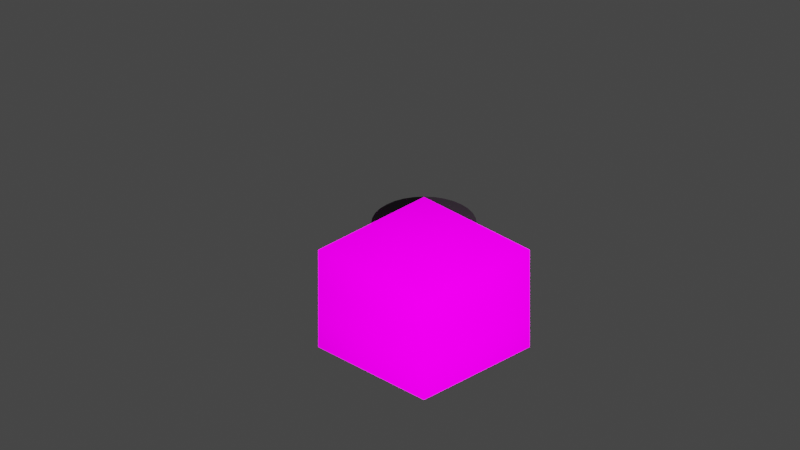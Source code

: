 # Source: GB_counter.blend  (saved by Blender 2.82.7; exported with 4.5.12 LTS)
import bpy
from mathutils import Matrix  # noqa: F401  (used for matrix-valued properties, if any)

bpy.ops.wm.read_factory_settings(use_empty=True)
scene = bpy.context.scene
scene.name = 'Scene'

# ---- collections
col_collection = bpy.data.collections.new('Collection'); scene.collection.children.link(col_collection)
col_gb_063_counter_round = bpy.data.collections.new('GB_063_counter_round'); scene.collection.children.link(col_gb_063_counter_round)

# ---- images (referenced by path relative to the original .blend; pixels are not part of the script)
import os
ASSET_DIR = os.environ.get("B2B_ASSET_DIR", "")  # directory of the original .blend (textures are referenced by path, not embedded)
HERE = os.path.dirname(os.path.abspath(__file__))  # packed textures are extracted next to this script under _unpacked/

def load_image(name, relpath, width, height, colorspace="sRGB"):
    """Load a texture the original file referenced (path relative to the .blend, or extracted next to this script)."""
    p = next((c for c in (os.path.join(HERE, relpath), os.path.join(ASSET_DIR, relpath)) if relpath and os.path.exists(c)), "")
    if p:
        img = bpy.data.images.load(p, check_existing=True)
        img.name = name
    else:  # same state as the original file: an image datablock whose file is absent (Cycles renders it pink)
        img = bpy.data.images.new(name, width, height)
        img.source = "FILE"
        img.filepath = "//" + (relpath or name)
    img.colorspace_settings.name = colorspace
    return img
img_library_2_png_001 = load_image('library_2.png.001', 'library_2.png', 1024, 1024, 'sRGB')

# ---- materials (node trees are filled in below, after node groups)
mat_mat1_001 = bpy.data.materials.new('Mat1.001')
mat_mat1_001.use_transparent_shadow = False
mat_main = bpy.data.materials.new('Main')
mat_main.use_transparent_shadow = False
mat_floorskirting = bpy.data.materials.new('FloorSkirting')
mat_floorskirting.use_transparent_shadow = False

# ---- node groups
ng_auto_smooth = bpy.data.node_groups.new('Auto Smooth', 'GeometryNodeTree')
_s = ng_auto_smooth.interface.new_socket(name='Geometry', in_out='OUTPUT', socket_type='NodeSocketGeometry')
_s = ng_auto_smooth.interface.new_socket(name='Geometry', in_out='INPUT', socket_type='NodeSocketGeometry')
_s = ng_auto_smooth.interface.new_socket(name='Angle', in_out='INPUT', socket_type='NodeSocketFloat')
_s.subtype = 'ANGLE'
_s.min_value = 0.0
_s.max_value = 3.142
ng_auto_smooth.is_modifier = True
_N = ng_auto_smooth.nodes; _L = ng_auto_smooth.links
n0 = _N.new('NodeGroupOutput'); n0.name = 'Group Output'; n0.location = (480, -100)
n1 = _N.new('NodeGroupInput'); n1.name = 'Group Input'; n1.location = (-420, -300)
n2 = _N.new('NodeGroupInput'); n2.name = 'Group Input.001'; n2.location = (-60, -100)
n3 = _N.new('GeometryNodeSetShadeSmooth'); n3.name = 'Set Shade Smooth'; n3.location = (120, -100)
n3.domain = 'EDGE'
n4 = _N.new('GeometryNodeSetShadeSmooth'); n4.name = 'Set Shade Smooth.001'; n4.location = (300, -100)
n5 = _N.new('GeometryNodeInputMeshEdgeAngle'); n5.name = 'Edge Angle'; n5.location = (-420, -220)
n6 = _N.new('GeometryNodeInputEdgeSmooth'); n6.name = 'Is Edge Smooth'; n6.location = (-60, -160)
n7 = _N.new('GeometryNodeInputShadeSmooth'); n7.name = 'Is Face Smooth'; n7.location = (-240, -340)
n8 = _N.new('FunctionNodeBooleanMath'); n8.name = 'Boolean Math'; n8.location = (-60, -220)
n9 = _N.new('FunctionNodeCompare'); n9.name = 'Compare'; n9.location = (-240, -180)
n9.operation = 'LESS_EQUAL'
_L.new(n5.outputs[0], n9.inputs[0])
_L.new(n4.outputs[0], n0.inputs[0])
_L.new(n1.outputs[1], n9.inputs[1])
_L.new(n9.outputs[0], n8.inputs[0])
_L.new(n7.outputs[0], n8.inputs[1])
_L.new(n2.outputs[0], n3.inputs[0])
_L.new(n6.outputs[0], n3.inputs[1])
_L.new(n3.outputs[0], n4.inputs[0])
_L.new(n8.outputs[0], n3.inputs[2])
n0.is_active_output = True

# ---- material node trees
mat_mat1_001.use_nodes = True; mat_mat1_001.node_tree.nodes.clear()
_N = mat_mat1_001.node_tree.nodes; _L = mat_mat1_001.node_tree.links
n0 = _N.new('ShaderNodeBsdfPrincipled'); n0.name = 'Principled BSDF'; n0.location = (0, 300)
n0.distribution = 'GGX'
n0.subsurface_method = 'BURLEY'
n0.inputs[2].default_value = 1.0
n0.inputs[3].default_value = 1.45
n0.inputs[13].default_value = 0.0
n0.inputs[28].default_value = 1.0
n1 = _N.new('ShaderNodeOutputMaterial'); n1.name = 'Material Output'; n1.location = (300, 300)
n2 = _N.new('ShaderNodeTexImage'); n2.name = 'Image Texture'; n2.location = (-300, 300)
n2.label = 'Base Color'
n2.image = img_library_2_png_001
n3 = _N.new('ShaderNodeRGB'); n3.name = 'RGB'; n3.location = (-300, 0)
n3.label = 'Specular'
n3.outputs[0].default_value = (1.0, 1.0, 1.0, 1.0)
n4 = _N.new('ShaderNodeRGB'); n4.name = 'RGB.001'; n4.location = (-300, -300)
n4.label = 'Reflective'
n4.outputs[0].default_value = (1.0, 1.0, 1.0, 1.0)
n5 = _N.new('ShaderNodeTexImage'); n5.name = 'Image Texture.001'; n5.location = (-290, -150)
n5.image = img_library_2_png_001
_L.new(n0.outputs[0], n1.inputs[0])
_L.new(n2.outputs[0], n0.inputs[0])
_L.new(n5.outputs[0], n0.inputs[27])
n1.is_active_output = True
mat_main.use_nodes = True; mat_main.node_tree.nodes.clear()
_N = mat_main.node_tree.nodes; _L = mat_main.node_tree.links
n0 = _N.new('ShaderNodeOutputMaterial'); n0.name = 'Material Output'; n0.location = (300, 300)
n1 = _N.new('ShaderNodeBsdfPrincipled'); n1.name = 'Principled BSDF'; n1.location = (10, 300)
n1.distribution = 'GGX'
n1.subsurface_method = 'BURLEY'
n1.inputs[0].default_value = (0.2542, 0.2051, 0.2384, 1.0)
n1.inputs[3].default_value = 1.45
n1.inputs[27].default_value = (0.0, 0.0, 0.0, 1.0)
n1.inputs[28].default_value = 1.0
_L.new(n1.outputs[0], n0.inputs[0])
n0.is_active_output = True
mat_floorskirting.use_nodes = True; mat_floorskirting.node_tree.nodes.clear()
_N = mat_floorskirting.node_tree.nodes; _L = mat_floorskirting.node_tree.links
n0 = _N.new('ShaderNodeOutputMaterial'); n0.name = 'Material Output'; n0.location = (300, 300)
n1 = _N.new('ShaderNodeBsdfPrincipled'); n1.name = 'Principled BSDF'; n1.location = (10, 300)
n1.distribution = 'GGX'
n1.subsurface_method = 'BURLEY'
n1.inputs[0].default_value = (0.02956, 0.02122, 0.02956, 1.0)
n1.inputs[3].default_value = 1.45
n1.inputs[27].default_value = (0.0, 0.0, 0.0, 1.0)
n1.inputs[28].default_value = 1.0
_L.new(n1.outputs[0], n0.inputs[0])
n0.is_active_output = True

# ---- world
world_world = bpy.data.worlds.new('World'); scene.world = world_world
world_world.use_nodes = True; world_world.node_tree.nodes.clear()
_N = world_world.node_tree.nodes; _L = world_world.node_tree.links
n0 = _N.new('ShaderNodeOutputWorld'); n0.name = 'World Output'; n0.location = (300, 300)
n1 = _N.new('ShaderNodeBackground'); n1.name = 'Background'; n1.location = (10, 300)
n1.inputs[0].default_value = (0.05088, 0.05088, 0.05088, 1.0)
_L.new(n1.outputs[0], n0.inputs[0])
n0.is_active_output = True
world_world.color = (0.05088, 0.05088, 0.05088)
world_world.use_sun_shadow = False
world_world.sun_shadow_jitter_overblur = 0.0

# ---- cameras
cam_camera = bpy.data.cameras.new('Camera')
cam_camera.clip_end = 100.0
cam_camera.ortho_scale = 7.314
cam_camera_001 = bpy.data.cameras.new('Camera.001')
cam_camera_001.type = 'ORTHO'
cam_camera_001.clip_start = 1e-06
cam_camera_001.clip_end = 998.2
cam_camera_001.ortho_scale = 10.7
cam_camera_001.shift_x = -0.03
cam_camera_001.shift_y = 0.05
cam_camera_001.show_background_images = True

# ---- lights
light_light = bpy.data.lights.new('Light', 'POINT')
light_light.transmission_factor = 0.0
light_light.energy = 7111.0
light_light.shadow_soft_size = 0.1
light_light.shadow_maximum_resolution = 0.006
light_light.use_absolute_resolution = True

# ---- meshes
me_mesh1_001 = bpy.data.meshes.new('Mesh1.001')
me_mesh1_001.from_pydata([(1.0, 0.5, 0.0), (2.0, 0.5, 0.0), (2.0, 0.0, 1.0), (2.0, 0.0, 0.0), (2.0, 0.5, 1.0), (1.0, 1.0, 0.0), (1.0, 1.0, 1.0), (2.0, 1.0, 0.0), (0.0, 1.5, 0.0), (0.0, 1.0, 1.0), (1.0, 1.5, 0.0), (2.0, 1.5, 0.0), (2.0, 1.0, 1.0), (1.0, 1.5, 1.0), (0.0, 0.5, 1.0), (1.0, 0.0, 2.0), (1.0, 0.0, 1.0), (0.0, 0.0, 2.0), (1.0, 0.5, 1.0), (2.0, 0.5, 2.0), (2.0, 0.0, 2.0), (0.0, 1.0, 2.0), (0.0, 0.5, 2.0), (1.0, 0.5, 2.0), (0.0, 1.5, 1.0), (0.0, 1.5, 2.0), (1.0, 1.5, 2.0), (1.0, 1.0, 2.0), (2.0, 1.5, 1.0), (2.0, 1.5, 2.0), (2.0, 1.0, 2.0)], [], [(0, 18, 4), (0, 4, 1), (1, 4, 2), (1, 2, 3), (18, 2, 4), (18, 16, 2), (5, 6, 12), (5, 12, 7), (7, 12, 4), (7, 4, 1), (6, 4, 12), (6, 18, 4), (8, 24, 13), (8, 13, 10), (10, 13, 6), (10, 6, 5), (24, 6, 13), (24, 9, 6), (10, 13, 28), (10, 28, 11), (11, 28, 12), (11, 12, 7), (13, 12, 28), (13, 6, 12), (14, 22, 23), (14, 23, 18), (18, 23, 15), (18, 15, 16), (22, 15, 23), (22, 17, 15), (18, 23, 19), (18, 19, 4), (4, 19, 20), (4, 20, 2), (23, 20, 19), (23, 15, 20), (9, 21, 27), (9, 27, 6), (6, 27, 23), (6, 23, 18), (21, 23, 27), (21, 22, 23), (6, 27, 30), (6, 30, 12), (12, 30, 19), (12, 19, 4), (27, 19, 30), (27, 23, 19), (24, 25, 26), (24, 26, 13), (13, 26, 27), (13, 27, 6), (25, 27, 26), (25, 21, 27), (13, 26, 29), (13, 29, 28), (28, 29, 30), (28, 30, 12), (26, 30, 29), (26, 27, 30)])
me_mesh1_001.polygons.foreach_set('use_smooth', [True] * 60)
_uv = me_mesh1_001.uv_layers.new(name='Mesh1-texcoord')
_uv.uv.foreach_set('vector', [0.2793, 0.7537, 0.3027, 0.7478, 0.2793, 0.7419, 0.2793, 0.7537, 0.2793, 0.7419, 0.2559, 0.7478, 0.2549, 0.7468, 0.2783, 0.741, 0.2783, 0.7336, 0.2549, 0.7468, 0.2783, 0.7336, 0.2549, 0.7395, 0.3037, 0.7468, 0.2803, 0.7336, 0.2803, 0.741, 0.3037, 0.7468, 0.3037, 0.7395, 0.2803, 0.7336, 0.3301, 0.7537, 0.3535, 0.7478, 0.3301, 0.7419, 0.3301, 0.7537, 0.3301, 0.7419, 0.3066, 0.7478, 0.3057, 0.7468, 0.3291, 0.741, 0.3291, 0.7336, 0.3057, 0.7468, 0.3291, 0.7336, 0.3057, 0.7395, 0.3545, 0.7468, 0.3311, 0.7336, 0.3311, 0.741, 0.3545, 0.7468, 0.3545, 0.7395, 0.3311, 0.7336, 0.3809, 0.7537, 0.4043, 0.7478, 0.3809, 0.7419, 0.3809, 0.7537, 0.3809, 0.7419, 0.3574, 0.7478, 0.3564, 0.7468, 0.3799, 0.741, 0.3799, 0.7336, 0.3564, 0.7468, 0.3799, 0.7336, 0.3564, 0.7395, 0.4053, 0.7468, 0.3818, 0.7336, 0.3818, 0.741, 0.4053, 0.7468, 0.4053, 0.7395, 0.3818, 0.7336, 0.4316, 0.7537, 0.4551, 0.7478, 0.4316, 0.7419, 0.4316, 0.7537, 0.4316, 0.7419, 0.4082, 0.7478, 0.4072, 0.7468, 0.4307, 0.741, 0.4307, 0.7336, 0.4072, 0.7468, 0.4307, 0.7336, 0.4072, 0.7395, 0.4561, 0.7468, 0.4326, 0.7336, 0.4326, 0.741, 0.4561, 0.7468, 0.4561, 0.7395, 0.4326, 0.7336, 0.4824, 0.7537, 0.5059, 0.7478, 0.4824, 0.7419, 0.4824, 0.7537, 0.4824, 0.7419, 0.459, 0.7478, 0.458, 0.7468, 0.4814, 0.741, 0.4814, 0.7336, 0.458, 0.7468, 0.4814, 0.7336, 0.458, 0.7395, 0.5068, 0.7468, 0.4834, 0.7336, 0.4834, 0.741, 0.5068, 0.7468, 0.5068, 0.7395, 0.4834, 0.7336, 0.5332, 0.7537, 0.5566, 0.7478, 0.5332, 0.7419, 0.5332, 0.7537, 0.5332, 0.7419, 0.5098, 0.7478, 0.5088, 0.7468, 0.5322, 0.741, 0.5322, 0.7336, 0.5088, 0.7468, 0.5322, 0.7336, 0.5088, 0.7395, 0.5576, 0.7468, 0.5342, 0.7336, 0.5342, 0.741, 0.5576, 0.7468, 0.5576, 0.7395, 0.5342, 0.7336, 0.584, 0.7537, 0.6074, 0.7478, 0.584, 0.7419, 0.584, 0.7537, 0.584, 0.7419, 0.5605, 0.7478, 0.5596, 0.7468, 0.583, 0.741, 0.583, 0.7336, 0.5596, 0.7468, 0.583, 0.7336, 0.5596, 0.7395, 0.6084, 0.7468, 0.585, 0.7336, 0.585, 0.741, 0.6084, 0.7468, 0.6084, 0.7395, 0.585, 0.7336, 0.6348, 0.7537, 0.6582, 0.7478, 0.6348, 0.7419, 0.6348, 0.7537, 0.6348, 0.7419, 0.6113, 0.7478, 0.6104, 0.7468, 0.6338, 0.741, 0.6338, 0.7336, 0.6104, 0.7468, 0.6338, 0.7336, 0.6104, 0.7395, 0.6592, 0.7468, 0.6357, 0.7336, 0.6357, 0.741, 0.6592, 0.7468, 0.6592, 0.7395, 0.6357, 0.7336, 0.6855, 0.7537, 0.709, 0.7478, 0.6855, 0.7419, 0.6855, 0.7537, 0.6855, 0.7419, 0.6621, 0.7478, 0.6611, 0.7468, 0.6846, 0.741, 0.6846, 0.7336, 0.6611, 0.7468, 0.6846, 0.7336, 0.6611, 0.7395, 0.71, 0.7468, 0.6865, 0.7336, 0.6865, 0.741, 0.71, 0.7468, 0.71, 0.7395, 0.6865, 0.7336, 0.7363, 0.7537, 0.7598, 0.7478, 0.7363, 0.7419, 0.7363, 0.7537, 0.7363, 0.7419, 0.7129, 0.7478, 0.7119, 0.7468, 0.7354, 0.741, 0.7354, 0.7336, 0.7119, 0.7468, 0.7354, 0.7336, 0.7119, 0.7395, 0.7607, 0.7468, 0.7373, 0.7336, 0.7373, 0.741, 0.7607, 0.7468, 0.7607, 0.7395, 0.7373, 0.7336])
me_mesh1_001.materials.append(mat_mat1_001)
me_mesh1_001.use_remesh_fix_poles = True
me_mesh1_001.use_remesh_preserve_attributes = False
me_mesh1_001.use_mirror_vertex_groups = False
me_mesh1_001.update()
me_cylinder_001 = bpy.data.meshes.new('Cylinder.001')
me_cylinder_001.from_pydata([(0.0, 0.7057, 0.05728), (0.0, 0.7057, 1.131), (0.1377, 0.6922, 0.05728), (0.1377, 0.6922, 1.131), (0.2701, 0.652, 0.05728), (0.2701, 0.652, 1.131), (0.3921, 0.5868, 0.05728), (0.3921, 0.5868, 1.131), (0.499, 0.499, 0.05728), (0.499, 0.499, 1.131), (0.5868, 0.3921, 0.05728), (0.5868, 0.3921, 1.131), (0.652, 0.2701, 0.05728), (0.652, 0.2701, 1.131), (0.6922, 0.1377, 0.05728), (0.6922, 0.1377, 1.131), (0.7057, 5.328e-08, 0.05728), (0.7057, 5.328e-08, 1.131), (0.6922, -0.1377, 0.05728), (0.6922, -0.1377, 1.131), (0.652, -0.2701, 0.05728), (0.652, -0.2701, 1.131), (0.5868, -0.3921, 0.05728), (0.5868, -0.3921, 1.131), (0.499, -0.499, 0.05728), (0.499, -0.499, 1.131), (0.3921, -0.5868, 0.05728), (0.3921, -0.5868, 1.131), (0.2701, -0.652, 0.05728), (0.2701, -0.652, 1.131), (0.1377, -0.6922, 0.05728), (0.1377, -0.6922, 1.131), (-2.3e-07, -0.7057, 0.05728), (-2.3e-07, -0.7057, 1.131), (-0.1377, -0.6922, 0.05728), (-0.1377, -0.6922, 1.131), (-0.2701, -0.652, 0.05728), (-0.2701, -0.652, 1.131), (-0.3921, -0.5868, 0.05728), (-0.3921, -0.5868, 1.131), (-0.499, -0.499, 0.05728), (-0.499, -0.499, 1.131), (-0.5868, -0.3921, 0.05728), (-0.5868, -0.3921, 1.131), (-0.652, -0.2701, 0.05728), (-0.652, -0.2701, 1.131), (-0.6922, -0.1377, 0.05728), (-0.6922, -0.1377, 1.131), (-0.7057, 6.815e-07, 0.05728), (-0.7057, 6.815e-07, 1.131), (-0.6922, 0.1377, 0.05728), (-0.6922, 0.1377, 1.131), (-0.652, 0.2701, 0.05728), (-0.652, 0.2701, 1.131), (-0.5868, 0.3921, 0.05728), (-0.5868, 0.3921, 1.131), (-0.499, 0.499, 0.05728), (-0.499, 0.499, 1.131), (-0.3921, 0.5868, 0.05728), (-0.3921, 0.5868, 1.131), (-0.2701, 0.652, 0.05728), (-0.2701, 0.652, 1.131), (-0.1377, 0.6922, 0.05728), (-0.1377, 0.6922, 1.131), (1.767e-08, 0.7423, 0.0), (1.297e-08, 0.7423, 0.06335), (0.1448, 0.7281, 0.0), (0.1448, 0.7281, 0.06335), (0.2841, 0.6858, 0.0), (0.2841, 0.6858, 0.06335), (0.4124, 0.6172, 0.0), (0.4124, 0.6172, 0.06335), (0.5249, 0.5249, 0.0), (0.5249, 0.5249, 0.06335), (0.6172, 0.4124, 0.0), (0.6172, 0.4124, 0.06335), (0.6858, 0.2841, 0.0), (0.6858, 0.2841, 0.06335), (0.7281, 0.1448, 0.0), (0.7281, 0.1448, 0.06335), (0.7423, 5.113e-08, 0.0), (0.7423, 5.113e-08, 0.06335), (0.7281, -0.1448, 0.0), (0.7281, -0.1448, 0.06335), (0.6858, -0.2841, 0.0), (0.6858, -0.2841, 0.06335), (0.6172, -0.4124, 0.0), (0.6172, -0.4124, 0.06335), (0.5249, -0.5249, 0.0), (0.5249, -0.5249, 0.06335), (0.4124, -0.6172, 0.0), (0.4124, -0.6172, 0.06335), (0.2841, -0.6858, 0.0), (0.2841, -0.6858, 0.06335), (0.1448, -0.7281, 0.0), (0.1448, -0.7281, 0.06335), (-2.34e-07, -0.7423, 0.0), (-2.387e-07, -0.7423, 0.06335), (-0.1448, -0.7281, 0.0), (-0.1448, -0.7281, 0.06335), (-0.2841, -0.6858, 0.0), (-0.2841, -0.6858, 0.06335), (-0.4124, -0.6172, 0.0), (-0.4124, -0.6172, 0.06335), (-0.5249, -0.5249, 0.0), (-0.5249, -0.5249, 0.06335), (-0.6172, -0.4124, 0.0), (-0.6172, -0.4124, 0.06335), (-0.6858, -0.2841, 0.0), (-0.6858, -0.2841, 0.06335), (-0.7281, -0.1448, 0.0), (-0.7281, -0.1448, 0.06335), (-0.7423, 7.11e-07, 0.0), (-0.7423, 7.11e-07, 0.06335), (-0.7281, 0.1448, 0.0), (-0.7281, 0.1448, 0.06335), (-0.6858, 0.2841, 0.0), (-0.6858, 0.2841, 0.06335), (-0.6172, 0.4124, 0.0), (-0.6172, 0.4124, 0.06335), (-0.5249, 0.5249, 0.0), (-0.5249, 0.5249, 0.06335), (-0.4124, 0.6172, 0.0), (-0.4124, 0.6172, 0.06335), (-0.2841, 0.6858, 0.0), (-0.2841, 0.6858, 0.06335), (-0.1448, 0.7281, 0.0), (-0.1448, 0.7281, 0.06335)], [], [(0, 1, 3, 2), (2, 3, 5, 4), (4, 5, 7, 6), (6, 7, 9, 8), (8, 9, 11, 10), (10, 11, 13, 12), (12, 13, 15, 14), (14, 15, 17, 16), (16, 17, 19, 18), (18, 19, 21, 20), (20, 21, 23, 22), (22, 23, 25, 24), (24, 25, 27, 26), (26, 27, 29, 28), (28, 29, 31, 30), (30, 31, 33, 32), (32, 33, 35, 34), (34, 35, 37, 36), (36, 37, 39, 38), (38, 39, 41, 40), (40, 41, 43, 42), (42, 43, 45, 44), (44, 45, 47, 46), (46, 47, 49, 48), (48, 49, 51, 50), (50, 51, 53, 52), (52, 53, 55, 54), (54, 55, 57, 56), (56, 57, 59, 58), (58, 59, 61, 60), (3, 1, 63, 61, 59, 57, 55, 53, 51, 49, 47, 45, 43, 41, 39, 37, 35, 33, 31, 29, 27, 25, 23, 21, 19, 17, 15, 13, 11, 9, 7, 5), (60, 61, 63, 62), (62, 63, 1, 0), (64, 65, 67, 66), (66, 67, 69, 68), (68, 69, 71, 70), (70, 71, 73, 72), (72, 73, 75, 74), (74, 75, 77, 76), (76, 77, 79, 78), (78, 79, 81, 80), (80, 81, 83, 82), (82, 83, 85, 84), (84, 85, 87, 86), (86, 87, 89, 88), (88, 89, 91, 90), (90, 91, 93, 92), (92, 93, 95, 94), (94, 95, 97, 96), (96, 97, 99, 98), (98, 99, 101, 100), (100, 101, 103, 102), (102, 103, 105, 104), (104, 105, 107, 106), (106, 107, 109, 108), (108, 109, 111, 110), (110, 111, 113, 112), (112, 113, 115, 114), (114, 115, 117, 116), (116, 117, 119, 118), (118, 119, 121, 120), (120, 121, 123, 122), (122, 123, 125, 124), (67, 65, 127, 125, 123, 121, 119, 117, 115, 113, 111, 109, 107, 105, 103, 101, 99, 97, 95, 93, 91, 89, 87, 85, 83, 81, 79, 77, 75, 73, 71, 69), (124, 125, 127, 126), (126, 127, 65, 64), (64, 66, 68, 70, 72, 74, 76, 78, 80, 82, 84, 86, 88, 90, 92, 94, 96, 98, 100, 102, 104, 106, 108, 110, 112, 114, 116, 118, 120, 122, 124, 126)])
me_cylinder_001.polygons.foreach_set('use_smooth', [True] * 67)
me_cylinder_001.polygons.foreach_set('material_index', [0, 0, 0, 0, 0, 0, 0, 0, 0, 0, 0, 0, 0, 0, 0, 0, 0, 0, 0, 0, 0, 0, 0, 0, 0, 0, 0, 0, 0, 0, 1, 0, 0, 1, 1, 1, 1, 1, 1, 1, 1, 1, 1, 1, 1, 1, 1, 1, 1, 1, 1, 1, 1, 1, 1, 1, 1, 1, 1, 1, 1, 1, 1, 1, 1, 1, 1])
_k = set([(1, 3), (1, 63), (3, 5), (5, 7), (7, 9), (9, 11), (11, 13), (13, 15), (15, 17), (17, 19), (19, 21), (21, 23), (23, 25), (25, 27), (27, 29), (29, 31), (31, 33), (33, 35), (35, 37), (37, 39), (39, 41), (41, 43), (43, 45), (45, 47), (47, 49), (49, 51), (51, 53), (53, 55), (55, 57), (57, 59), (59, 61), (61, 63), (64, 66), (64, 126), (66, 68), (68, 70), (70, 72), (72, 74), (74, 76), (76, 78), (78, 80), (80, 82), (82, 84), (84, 86), (86, 88), (88, 90), (90, 92), (92, 94), (94, 96), (96, 98), (98, 100), (100, 102), (102, 104), (104, 106), (106, 108), (108, 110), (110, 112), (112, 114), (114, 116), (116, 118), (118, 120), (120, 122), (122, 124), (124, 126)])
me_cylinder_001.attributes.new('sharp_edge', 'BOOLEAN', 'EDGE').data.foreach_set('value', [ (min(e.vertices), max(e.vertices)) in _k for e in me_cylinder_001.edges])
_uv = me_cylinder_001.uv_layers.new(name='UVMap')
_uv.uv.foreach_set('vector', [1.0, 0.5, 1.0, 1.0, 0.9688, 1.0, 0.9688, 0.5, 0.9688, 0.5, 0.9688, 1.0, 0.9375, 1.0, 0.9375, 0.5, 0.9375, 0.5, 0.9375, 1.0, 0.9062, 1.0, 0.9062, 0.5, 0.9062, 0.5, 0.9062, 1.0, 0.875, 1.0, 0.875, 0.5, 0.875, 0.5, 0.875, 1.0, 0.8438, 1.0, 0.8438, 0.5, 0.8438, 0.5, 0.8438, 1.0, 0.8125, 1.0, 0.8125, 0.5, 0.8125, 0.5, 0.8125, 1.0, 0.7812, 1.0, 0.7812, 0.5, 0.7812, 0.5, 0.7812, 1.0, 0.75, 1.0, 0.75, 0.5, 0.75, 0.5, 0.75, 1.0, 0.7188, 1.0, 0.7188, 0.5, 0.7188, 0.5, 0.7188, 1.0, 0.6875, 1.0, 0.6875, 0.5, 0.6875, 0.5, 0.6875, 1.0, 0.6562, 1.0, 0.6562, 0.5, 0.6562, 0.5, 0.6562, 1.0, 0.625, 1.0, 0.625, 0.5, 0.625, 0.5, 0.625, 1.0, 0.5938, 1.0, 0.5938, 0.5, 0.5938, 0.5, 0.5938, 1.0, 0.5625, 1.0, 0.5625, 0.5, 0.5625, 0.5, 0.5625, 1.0, 0.5312, 1.0, 0.5312, 0.5, 0.5312, 0.5, 0.5312, 1.0, 0.5, 1.0, 0.5, 0.5, 0.5, 0.5, 0.5, 1.0, 0.4688, 1.0, 0.4688, 0.5, 0.4688, 0.5, 0.4688, 1.0, 0.4375, 1.0, 0.4375, 0.5, 0.4375, 0.5, 0.4375, 1.0, 0.4062, 1.0, 0.4062, 0.5, 0.4062, 0.5, 0.4062, 1.0, 0.375, 1.0, 0.375, 0.5, 0.375, 0.5, 0.375, 1.0, 0.3438, 1.0, 0.3438, 0.5, 0.3438, 0.5, 0.3438, 1.0, 0.3125, 1.0, 0.3125, 0.5, 0.3125, 0.5, 0.3125, 1.0, 0.2812, 1.0, 0.2812, 0.5, 0.2812, 0.5, 0.2812, 1.0, 0.25, 1.0, 0.25, 0.5, 0.25, 0.5, 0.25, 1.0, 0.2188, 1.0, 0.2188, 0.5, 0.2188, 0.5, 0.2188, 1.0, 0.1875, 1.0, 0.1875, 0.5, 0.1875, 0.5, 0.1875, 1.0, 0.1562, 1.0, 0.1562, 0.5, 0.1562, 0.5, 0.1562, 1.0, 0.125, 1.0, 0.125, 0.5, 0.125, 0.5, 0.125, 1.0, 0.09375, 1.0, 0.09375, 0.5, 0.09375, 0.5, 0.09375, 1.0, 0.0625, 1.0, 0.0625, 0.5, 0.2968, 0.4854, 0.25, 0.49, 0.2032, 0.4854, 0.1582, 0.4717, 0.1167, 0.4496, 0.08029, 0.4197, 0.05045, 0.3833, 0.02827, 0.3418, 0.01461, 0.2968, 0.01, 0.25, 0.01461, 0.2032, 0.02827, 0.1582, 0.05045, 0.1167, 0.08029, 0.08029, 0.1167, 0.05045, 0.1582, 0.02827, 0.2032, 0.01461, 0.25, 0.01, 0.2968, 0.01461, 0.3418, 0.02827, 0.3833, 0.05045, 0.4197, 0.08029, 0.4496, 0.1167, 0.4717, 0.1582, 0.4854, 0.2032, 0.49, 0.25, 0.4854, 0.2968, 0.4717, 0.3418, 0.4496, 0.3833, 0.4197, 0.4197, 0.3833, 0.4496, 0.3418, 0.4717, 0.0625, 0.5, 0.0625, 1.0, 0.03125, 1.0, 0.03125, 0.5, 0.03125, 0.5, 0.03125, 1.0, 0.0, 1.0, 0.0, 0.5, 1.0, 0.5, 1.0, 1.0, 0.9688, 1.0, 0.9688, 0.5, 0.9688, 0.5, 0.9688, 1.0, 0.9375, 1.0, 0.9375, 0.5, 0.9375, 0.5, 0.9375, 1.0, 0.9062, 1.0, 0.9062, 0.5, 0.9062, 0.5, 0.9062, 1.0, 0.875, 1.0, 0.875, 0.5, 0.875, 0.5, 0.875, 1.0, 0.8438, 1.0, 0.8438, 0.5, 0.8438, 0.5, 0.8438, 1.0, 0.8125, 1.0, 0.8125, 0.5, 0.8125, 0.5, 0.8125, 1.0, 0.7812, 1.0, 0.7812, 0.5, 0.7812, 0.5, 0.7812, 1.0, 0.75, 1.0, 0.75, 0.5, 0.75, 0.5, 0.75, 1.0, 0.7188, 1.0, 0.7188, 0.5, 0.7188, 0.5, 0.7188, 1.0, 0.6875, 1.0, 0.6875, 0.5, 0.6875, 0.5, 0.6875, 1.0, 0.6562, 1.0, 0.6562, 0.5, 0.6562, 0.5, 0.6562, 1.0, 0.625, 1.0, 0.625, 0.5, 0.625, 0.5, 0.625, 1.0, 0.5938, 1.0, 0.5938, 0.5, 0.5938, 0.5, 0.5938, 1.0, 0.5625, 1.0, 0.5625, 0.5, 0.5625, 0.5, 0.5625, 1.0, 0.5312, 1.0, 0.5312, 0.5, 0.5312, 0.5, 0.5312, 1.0, 0.5, 1.0, 0.5, 0.5, 0.5, 0.5, 0.5, 1.0, 0.4688, 1.0, 0.4688, 0.5, 0.4688, 0.5, 0.4688, 1.0, 0.4375, 1.0, 0.4375, 0.5, 0.4375, 0.5, 0.4375, 1.0, 0.4062, 1.0, 0.4062, 0.5, 0.4062, 0.5, 0.4062, 1.0, 0.375, 1.0, 0.375, 0.5, 0.375, 0.5, 0.375, 1.0, 0.3438, 1.0, 0.3438, 0.5, 0.3438, 0.5, 0.3438, 1.0, 0.3125, 1.0, 0.3125, 0.5, 0.3125, 0.5, 0.3125, 1.0, 0.2812, 1.0, 0.2812, 0.5, 0.2812, 0.5, 0.2812, 1.0, 0.25, 1.0, 0.25, 0.5, 0.25, 0.5, 0.25, 1.0, 0.2188, 1.0, 0.2188, 0.5, 0.2188, 0.5, 0.2188, 1.0, 0.1875, 1.0, 0.1875, 0.5, 0.1875, 0.5, 0.1875, 1.0, 0.1562, 1.0, 0.1562, 0.5, 0.1562, 0.5, 0.1562, 1.0, 0.125, 1.0, 0.125, 0.5, 0.125, 0.5, 0.125, 1.0, 0.09375, 1.0, 0.09375, 0.5, 0.09375, 0.5, 0.09375, 1.0, 0.0625, 1.0, 0.0625, 0.5, 0.2968, 0.4854, 0.25, 0.49, 0.2032, 0.4854, 0.1582, 0.4717, 0.1167, 0.4496, 0.08029, 0.4197, 0.05045, 0.3833, 0.02827, 0.3418, 0.01461, 0.2968, 0.01, 0.25, 0.01461, 0.2032, 0.02827, 0.1582, 0.05045, 0.1167, 0.08029, 0.08029, 0.1167, 0.05045, 0.1582, 0.02827, 0.2032, 0.01461, 0.25, 0.01, 0.2968, 0.01461, 0.3418, 0.02827, 0.3833, 0.05045, 0.4197, 0.08029, 0.4496, 0.1167, 0.4717, 0.1582, 0.4854, 0.2032, 0.49, 0.25, 0.4854, 0.2968, 0.4717, 0.3418, 0.4496, 0.3833, 0.4197, 0.4197, 0.3833, 0.4496, 0.3418, 0.4717, 0.0625, 0.5, 0.0625, 1.0, 0.03125, 1.0, 0.03125, 0.5, 0.03125, 0.5, 0.03125, 1.0, 0.0, 1.0, 0.0, 0.5, 0.75, 0.49, 0.7968, 0.4854, 0.8418, 0.4717, 0.8833, 0.4496, 0.9197, 0.4197, 0.9496, 0.3833, 0.9717, 0.3418, 0.9854, 0.2968, 0.99, 0.25, 0.9854, 0.2032, 0.9717, 0.1582, 0.9496, 0.1167, 0.9197, 0.08029, 0.8833, 0.05045, 0.8418, 0.02827, 0.7968, 0.01461, 0.75, 0.01, 0.7032, 0.01461, 0.6582, 0.02827, 0.6167, 0.05045, 0.5803, 0.08029, 0.5504, 0.1167, 0.5283, 0.1582, 0.5146, 0.2032, 0.51, 0.25, 0.5146, 0.2968, 0.5283, 0.3418, 0.5504, 0.3833, 0.5803, 0.4197, 0.6167, 0.4496, 0.6582, 0.4717, 0.7032, 0.4854])
me_cylinder_001.materials.append(mat_main)
me_cylinder_001.materials.append(mat_floorskirting)
me_cylinder_001.use_remesh_fix_poles = True
me_cylinder_001.use_remesh_preserve_attributes = False
me_cylinder_001.use_mirror_vertex_groups = False
me_cylinder_001.update()

# ---- objects
ob_light = bpy.data.objects.new('Light', light_light)
ob_camera = bpy.data.objects.new('Camera', cam_camera)
ob_isometriccamera = bpy.data.objects.new('IsometricCamera', cam_camera_001)
ob_layout_63_counter_round = bpy.data.objects.new('layout_63_counter_round', me_mesh1_001)
ob_gb_063_counter_round = bpy.data.objects.new('GB_063_counter_round', me_cylinder_001)

# ---- transforms, parenting, visibility, modifiers, constraints
ob_light.location = (-5.229, -7.809, 5.904)
ob_light.rotation_euler = (0.6503, 0.05522, 1.866)
ob_light.lock_rotations_4d = False
ob_light.empty_display_type = 'ARROWS'
ob_light.color = (0.0, 0.0, 0.0, 0.0)
ob_light.lineart.crease_threshold = 0.0
ob_camera.location = (7.359, -6.926, 4.958)
ob_camera.rotation_euler = (1.109, 0.0, 0.8149)
ob_camera.lock_rotations_4d = False
ob_camera.empty_display_type = 'ARROWS'
ob_camera.color = (0.0, 0.0, 0.0, 0.0)
ob_camera.display_type = 'WIRE'
ob_camera.lineart.crease_threshold = 0.0
ob_isometriccamera.location = (-13.06, -13.06, 11.15)
ob_isometriccamera.rotation_euler = (1.047, 0.0, -0.7854)
ob_isometriccamera.lineart.crease_threshold = 0.0
ob_layout_63_counter_round.location = (0.04, 0.04, 1.748e-09)
ob_layout_63_counter_round.rotation_euler = (1.571, 1.192e-07, -1.571)
ob_layout_63_counter_round.lineart.crease_threshold = 0.0
ob_gb_063_counter_round.location = (0.0, 0.0, 0.0)
ob_gb_063_counter_round.lineart.crease_threshold = 0.0
_m = ob_gb_063_counter_round.modifiers.new('Auto Smooth', 'NODES')
_m.node_group = ng_auto_smooth
_gi = [s.identifier for s in ng_auto_smooth.interface.items_tree if s.item_type == 'SOCKET' and s.in_out == 'INPUT']
_m[_gi[1]] = 2.8  # Angle

# ---- collection membership
col_collection.objects.link(ob_light)
col_collection.objects.link(ob_camera)
col_collection.objects.link(ob_isometriccamera)
col_collection.objects.link(ob_layout_63_counter_round)
col_gb_063_counter_round.objects.link(ob_gb_063_counter_round)

# ---- scene / render settings (as saved in the file)
scene.camera = ob_isometriccamera
scene.frame_start = 1; scene.frame_end = 250; scene.frame_set(0)
scene.render.engine = 'BLENDER_EEVEE_NEXT'
scene.cycles.use_denoising = False
scene.cycles.samples = 128
scene.cycles.sampling_pattern = 'TABULATED_SOBOL'
scene.cycles.use_adaptive_sampling = False
scene.cycles.use_light_tree = False
scene.view_settings.view_transform = 'Filmic'
scene.unit_settings.scale_length = 18.75
bpy.context.view_layer.update()
